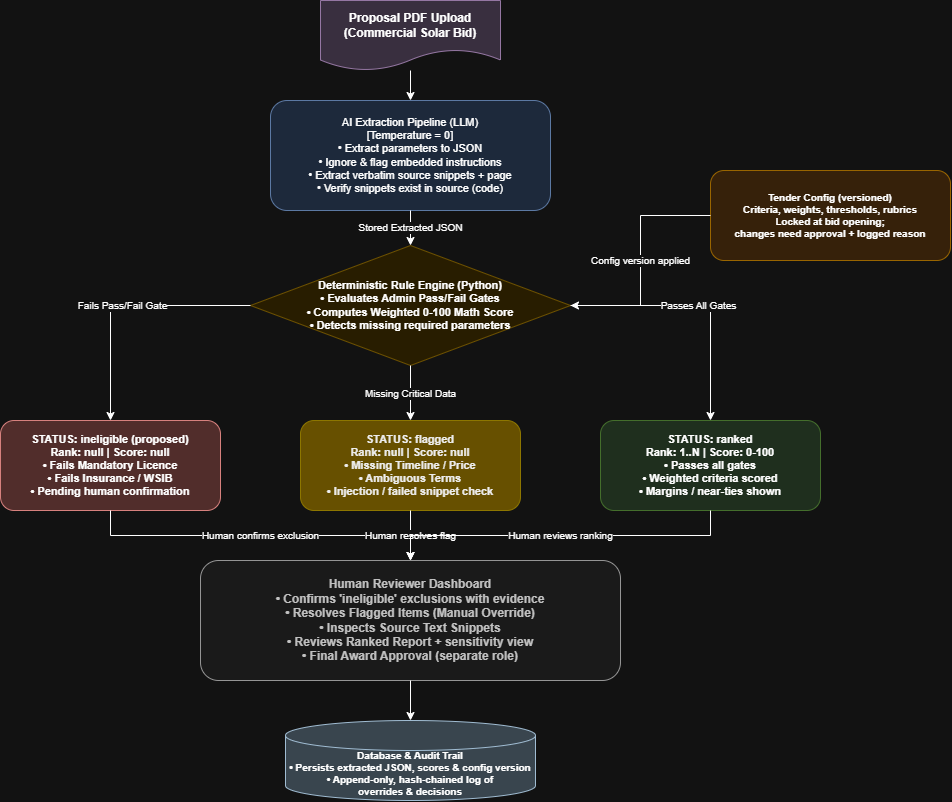

The diagram above was exported from draw.io. Its source (the exported page's mxGraphModel, read from the mxfile embedded in the PNG):
<mxGraphModel dx="1030" dy="570" grid="1" gridSize="10" guides="1" tooltips="1" connect="1" arrows="1" fold="1" page="1" pageScale="1" pageWidth="827" pageHeight="1169" math="0" shadow="0">
  <root>
    <mxCell id="0" />
    <mxCell id="1" parent="0" />
    <mxCell id="RC7OYPxj3ROJSGZxVbGV-2" parent="1" style="shape=document;whiteSpace=wrap;html=1;boundedLbl=1;fillColor=#e1d5e7;strokeColor=#9673a6;fontSize=12;fontStyle=1;" value="Proposal PDF Upload&#10;(Commercial Solar Bid)" vertex="1">
      <mxGeometry height="70" width="180" x="990" y="680" as="geometry" />
    </mxCell>
    <mxCell id="RC7OYPxj3ROJSGZxVbGV-3" parent="1" style="rounded=1;whiteSpace=wrap;html=1;fillColor=#dae8fc;strokeColor=#6c8ebf;fontSize=11;fontStyle=0;align=center;" value="AI Extraction Pipeline (LLM)&#10;[Temperature = 0]&#10;• Extract parameters to JSON&#10;• Ignore &amp; flag embedded instructions&#10;• Extract verbatim source snippets + page&#10;• Verify snippets exist in source (code)" vertex="1">
      <mxGeometry height="110" width="280" x="940" y="780" as="geometry" />
    </mxCell>
    <mxCell id="RC7OYPxj3ROJSGZxVbGV-4" edge="1" parent="1" source="RC7OYPxj3ROJSGZxVbGV-2" style="edgeStyle=orthogonalEdgeStyle;rounded=0;orthogonalLoop=1;jettySize=auto;html=1;" target="RC7OYPxj3ROJSGZxVbGV-3">
      <mxGeometry relative="1" as="geometry" />
    </mxCell>
    <mxCell id="RC7OYPxj3ROJSGZxVbGV-5" parent="1" style="rhombus;whiteSpace=wrap;html=1;fillColor=#fff2cc;strokeColor=#d6b656;fontSize=11;fontStyle=1;align=center;" value="Deterministic Rule Engine (Python)&#10;• Evaluates Admin Pass/Fail Gates&#10;• Computes Weighted 0-100 Math Score&#10;• Detects missing required parameters" vertex="1">
      <mxGeometry height="120" width="320" x="920" y="925" as="geometry" />
    </mxCell>
    <mxCell id="RC7OYPxj3ROJSGZxVbGV-6" edge="1" parent="1" source="RC7OYPxj3ROJSGZxVbGV-3" style="edgeStyle=orthogonalEdgeStyle;rounded=0;orthogonalLoop=1;jettySize=auto;html=1;fontSize=10;" target="RC7OYPxj3ROJSGZxVbGV-5" value="Stored Extracted JSON">
      <mxGeometry relative="1" as="geometry" />
    </mxCell>
    <mxCell id="RC7OYPxj3ROJSGZxVbGV-7" parent="1" style="rounded=1;whiteSpace=wrap;html=1;fillColor=#ffe6cc;strokeColor=#d79b00;fontSize=10;fontStyle=1;align=center;" value="Tender Config (versioned)&#10;Criteria, weights, thresholds, rubrics&#10;Locked at bid opening;&#10;changes need approval + logged reason" vertex="1">
      <mxGeometry height="90" width="240" x="1380" y="850" as="geometry" />
    </mxCell>
    <mxCell id="RC7OYPxj3ROJSGZxVbGV-8" edge="1" parent="1" source="RC7OYPxj3ROJSGZxVbGV-7" style="edgeStyle=orthogonalEdgeStyle;rounded=0;orthogonalLoop=1;jettySize=auto;html=1;fontSize=10;" target="RC7OYPxj3ROJSGZxVbGV-5" value="Config version applied">
      <mxGeometry relative="1" as="geometry" />
    </mxCell>
    <mxCell id="RC7OYPxj3ROJSGZxVbGV-9" parent="1" style="rounded=1;whiteSpace=wrap;html=1;fillColor=#f8cecc;strokeColor=#b85450;fontSize=11;fontStyle=1;align=center;" value="STATUS: ineligible (proposed)&#10;Rank: null | Score: null&#10;• Fails Mandatory Licence&#10;• Fails Insurance / WSIB&#10;• Pending human confirmation" vertex="1">
      <mxGeometry height="90" width="220" x="670" y="1100" as="geometry" />
    </mxCell>
    <mxCell id="RC7OYPxj3ROJSGZxVbGV-10" parent="1" style="rounded=1;whiteSpace=wrap;html=1;fillColor=#e3c800;strokeColor=#B09500;fontColor=#000000;fontSize=11;fontStyle=1;align=center;" value="STATUS: flagged&#10;Rank: null | Score: null&#10;• Missing Timeline / Price&#10;• Ambiguous Terms&#10;• Injection / failed snippet check" vertex="1">
      <mxGeometry height="90" width="220" x="970" y="1100" as="geometry" />
    </mxCell>
    <mxCell id="RC7OYPxj3ROJSGZxVbGV-11" parent="1" style="rounded=1;whiteSpace=wrap;html=1;fillColor=#d5e8d4;strokeColor=#82b366;fontSize=11;fontStyle=1;align=center;" value="STATUS: ranked&#10;Rank: 1..N | Score: 0-100&#10;• Passes all gates&#10;• Weighted criteria scored&#10;• Margins / near-ties shown" vertex="1">
      <mxGeometry height="90" width="220" x="1270" y="1100" as="geometry" />
    </mxCell>
    <mxCell id="RC7OYPxj3ROJSGZxVbGV-12" edge="1" parent="1" source="RC7OYPxj3ROJSGZxVbGV-5" style="edgeStyle=orthogonalEdgeStyle;rounded=0;orthogonalLoop=1;jettySize=auto;html=1;fontSize=10;" target="RC7OYPxj3ROJSGZxVbGV-9" value="Fails Pass/Fail Gate">
      <mxGeometry relative="1" as="geometry" />
    </mxCell>
    <mxCell id="RC7OYPxj3ROJSGZxVbGV-13" edge="1" parent="1" source="RC7OYPxj3ROJSGZxVbGV-5" style="edgeStyle=orthogonalEdgeStyle;rounded=0;orthogonalLoop=1;jettySize=auto;html=1;fontSize=10;" target="RC7OYPxj3ROJSGZxVbGV-10" value="Missing Critical Data">
      <mxGeometry relative="1" as="geometry" />
    </mxCell>
    <mxCell id="RC7OYPxj3ROJSGZxVbGV-14" edge="1" parent="1" source="RC7OYPxj3ROJSGZxVbGV-5" style="edgeStyle=orthogonalEdgeStyle;rounded=0;orthogonalLoop=1;jettySize=auto;html=1;fontSize=10;" target="RC7OYPxj3ROJSGZxVbGV-11" value="Passes All Gates">
      <mxGeometry relative="1" as="geometry" />
    </mxCell>
    <mxCell id="RC7OYPxj3ROJSGZxVbGV-15" parent="1" style="rounded=1;whiteSpace=wrap;html=1;fillColor=#f5f5f5;strokeColor=#666666;fontColor=#333333;fontSize=12;fontStyle=1;align=center;" value="Human Reviewer Dashboard&#10;• Confirms 'ineligible' exclusions with evidence&#10;• Resolves Flagged Items (Manual Override)&#10;• Inspects Source Text Snippets&#10;• Reviews Ranked Report + sensitivity view&#10;• Final Award Approval (separate role)" vertex="1">
      <mxGeometry height="120" width="420" x="870" y="1240" as="geometry" />
    </mxCell>
    <mxCell id="RC7OYPxj3ROJSGZxVbGV-16" edge="1" parent="1" source="RC7OYPxj3ROJSGZxVbGV-9" style="edgeStyle=orthogonalEdgeStyle;rounded=0;orthogonalLoop=1;jettySize=auto;html=1;fontSize=10;" target="RC7OYPxj3ROJSGZxVbGV-15" value="Human confirms exclusion">
      <mxGeometry relative="1" as="geometry" />
    </mxCell>
    <mxCell id="RC7OYPxj3ROJSGZxVbGV-17" edge="1" parent="1" source="RC7OYPxj3ROJSGZxVbGV-10" style="edgeStyle=orthogonalEdgeStyle;rounded=0;orthogonalLoop=1;jettySize=auto;html=1;fontSize=10;" target="RC7OYPxj3ROJSGZxVbGV-15" value="Human resolves flag">
      <mxGeometry relative="1" as="geometry" />
    </mxCell>
    <mxCell id="RC7OYPxj3ROJSGZxVbGV-18" edge="1" parent="1" source="RC7OYPxj3ROJSGZxVbGV-11" style="edgeStyle=orthogonalEdgeStyle;rounded=0;orthogonalLoop=1;jettySize=auto;html=1;fontSize=10;" target="RC7OYPxj3ROJSGZxVbGV-15" value="Human reviews ranking">
      <mxGeometry relative="1" as="geometry" />
    </mxCell>
    <mxCell id="RC7OYPxj3ROJSGZxVbGV-19" parent="1" style="shape=cylinder3;whiteSpace=wrap;html=1;boundedLbl=1;backgroundOutline=1;size=15;fillColor=#bac8d3;strokeColor=#23445d;fontSize=10;fontStyle=1;" value="Database &amp; Audit Trail&#10;• Persists extracted JSON, scores &amp; config version&#10;• Append-only, hash-chained log of&#10;  overrides &amp; decisions" vertex="1">
      <mxGeometry height="80" width="250" x="955" y="1400" as="geometry" />
    </mxCell>
    <mxCell id="RC7OYPxj3ROJSGZxVbGV-20" edge="1" parent="1" source="RC7OYPxj3ROJSGZxVbGV-15" style="edgeStyle=orthogonalEdgeStyle;rounded=0;orthogonalLoop=1;jettySize=auto;html=1;" target="RC7OYPxj3ROJSGZxVbGV-19">
      <mxGeometry relative="1" as="geometry" />
    </mxCell>
  </root>
</mxGraphModel>